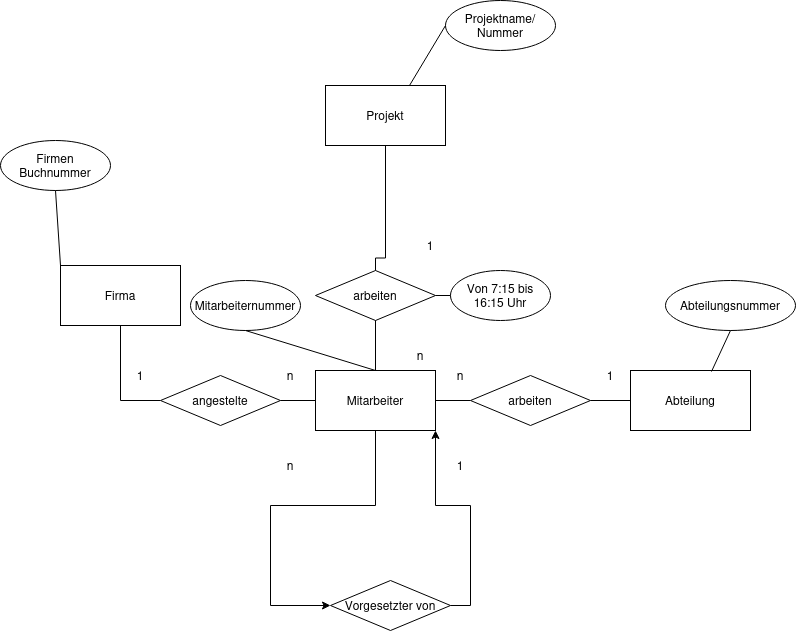

The diagram above was exported from draw.io. Its source (the exported page's mxGraphModel, read from the mxfile embedded in the PNG):
<mxGraphModel dx="1426" dy="947" grid="1" gridSize="10" guides="1" tooltips="1" connect="1" arrows="1" fold="1" page="1" pageScale="1" pageWidth="850" pageHeight="1100" math="0" shadow="0">
  <root>
    <mxCell id="0" />
    <mxCell id="1" parent="0" />
    <mxCell id="b8-qUhcjbEqDglrdxvY2-1" value="Firma" style="rounded=0;whiteSpace=wrap;html=1;" vertex="1" parent="1">
      <mxGeometry x="100" y="325" width="120" height="60" as="geometry" />
    </mxCell>
    <mxCell id="b8-qUhcjbEqDglrdxvY2-14" style="edgeStyle=orthogonalEdgeStyle;rounded=0;orthogonalLoop=1;jettySize=auto;html=1;exitX=1;exitY=0.5;exitDx=0;exitDy=0;entryX=0;entryY=0.5;entryDx=0;entryDy=0;endArrow=none;endFill=0;" edge="1" parent="1" source="b8-qUhcjbEqDglrdxvY2-2" target="b8-qUhcjbEqDglrdxvY2-5">
      <mxGeometry relative="1" as="geometry" />
    </mxCell>
    <mxCell id="b8-qUhcjbEqDglrdxvY2-26" style="edgeStyle=orthogonalEdgeStyle;rounded=0;orthogonalLoop=1;jettySize=auto;html=1;exitX=0.5;exitY=1;exitDx=0;exitDy=0;entryX=0;entryY=0.5;entryDx=0;entryDy=0;endArrow=classic;endFill=1;" edge="1" parent="1" source="b8-qUhcjbEqDglrdxvY2-2" target="b8-qUhcjbEqDglrdxvY2-18">
      <mxGeometry relative="1" as="geometry">
        <Array as="points">
          <mxPoint x="415" y="565" />
          <mxPoint x="310" y="565" />
          <mxPoint x="310" y="665" />
        </Array>
      </mxGeometry>
    </mxCell>
    <mxCell id="b8-qUhcjbEqDglrdxvY2-39" style="edgeStyle=orthogonalEdgeStyle;rounded=0;orthogonalLoop=1;jettySize=auto;html=1;exitX=0.5;exitY=0;exitDx=0;exitDy=0;endArrow=none;endFill=0;" edge="1" parent="1" source="b8-qUhcjbEqDglrdxvY2-2" target="b8-qUhcjbEqDglrdxvY2-38">
      <mxGeometry relative="1" as="geometry" />
    </mxCell>
    <mxCell id="b8-qUhcjbEqDglrdxvY2-2" value="Mitarbeiter" style="rounded=0;whiteSpace=wrap;html=1;" vertex="1" parent="1">
      <mxGeometry x="355" y="430" width="120" height="60" as="geometry" />
    </mxCell>
    <mxCell id="b8-qUhcjbEqDglrdxvY2-3" value="Abteilung" style="rounded=0;whiteSpace=wrap;html=1;" vertex="1" parent="1">
      <mxGeometry x="670" y="430" width="120" height="60" as="geometry" />
    </mxCell>
    <mxCell id="b8-qUhcjbEqDglrdxvY2-11" style="edgeStyle=orthogonalEdgeStyle;rounded=0;orthogonalLoop=1;jettySize=auto;html=1;exitX=0;exitY=0.5;exitDx=0;exitDy=0;endArrow=none;endFill=0;" edge="1" parent="1" source="b8-qUhcjbEqDglrdxvY2-4" target="b8-qUhcjbEqDglrdxvY2-1">
      <mxGeometry relative="1" as="geometry" />
    </mxCell>
    <mxCell id="b8-qUhcjbEqDglrdxvY2-12" style="edgeStyle=orthogonalEdgeStyle;rounded=0;orthogonalLoop=1;jettySize=auto;html=1;exitX=1;exitY=0.5;exitDx=0;exitDy=0;entryX=0;entryY=0.5;entryDx=0;entryDy=0;endArrow=none;endFill=0;" edge="1" parent="1" source="b8-qUhcjbEqDglrdxvY2-4" target="b8-qUhcjbEqDglrdxvY2-2">
      <mxGeometry relative="1" as="geometry" />
    </mxCell>
    <mxCell id="b8-qUhcjbEqDglrdxvY2-4" value="angestelte" style="rhombus;whiteSpace=wrap;html=1;" vertex="1" parent="1">
      <mxGeometry x="200" y="435" width="120" height="50" as="geometry" />
    </mxCell>
    <mxCell id="b8-qUhcjbEqDglrdxvY2-15" style="edgeStyle=orthogonalEdgeStyle;rounded=0;orthogonalLoop=1;jettySize=auto;html=1;exitX=1;exitY=0.5;exitDx=0;exitDy=0;entryX=0;entryY=0.5;entryDx=0;entryDy=0;endArrow=none;endFill=0;" edge="1" parent="1" source="b8-qUhcjbEqDglrdxvY2-5" target="b8-qUhcjbEqDglrdxvY2-3">
      <mxGeometry relative="1" as="geometry" />
    </mxCell>
    <mxCell id="b8-qUhcjbEqDglrdxvY2-5" value="&lt;div&gt;arbeiten&lt;/div&gt;" style="rhombus;whiteSpace=wrap;html=1;" vertex="1" parent="1">
      <mxGeometry x="510" y="435" width="120" height="50" as="geometry" />
    </mxCell>
    <mxCell id="b8-qUhcjbEqDglrdxvY2-6" value="1" style="text;html=1;whiteSpace=wrap;strokeColor=none;fillColor=none;align=center;verticalAlign=middle;rounded=0;" vertex="1" parent="1">
      <mxGeometry x="620" y="420" width="60" height="30" as="geometry" />
    </mxCell>
    <mxCell id="b8-qUhcjbEqDglrdxvY2-7" value="n" style="text;html=1;whiteSpace=wrap;strokeColor=none;fillColor=none;align=center;verticalAlign=middle;rounded=0;" vertex="1" parent="1">
      <mxGeometry x="470" y="420" width="60" height="30" as="geometry" />
    </mxCell>
    <mxCell id="b8-qUhcjbEqDglrdxvY2-8" value="n" style="text;html=1;whiteSpace=wrap;strokeColor=none;fillColor=none;align=center;verticalAlign=middle;rounded=0;" vertex="1" parent="1">
      <mxGeometry x="300" y="420" width="60" height="30" as="geometry" />
    </mxCell>
    <mxCell id="b8-qUhcjbEqDglrdxvY2-9" value="1" style="text;html=1;whiteSpace=wrap;strokeColor=none;fillColor=none;align=center;verticalAlign=middle;rounded=0;" vertex="1" parent="1">
      <mxGeometry x="150" y="420" width="60" height="30" as="geometry" />
    </mxCell>
    <mxCell id="b8-qUhcjbEqDglrdxvY2-28" style="edgeStyle=orthogonalEdgeStyle;rounded=0;orthogonalLoop=1;jettySize=auto;html=1;exitX=1;exitY=0.5;exitDx=0;exitDy=0;entryX=1;entryY=1;entryDx=0;entryDy=0;endArrow=classic;endFill=1;" edge="1" parent="1" source="b8-qUhcjbEqDglrdxvY2-18" target="b8-qUhcjbEqDglrdxvY2-2">
      <mxGeometry relative="1" as="geometry" />
    </mxCell>
    <mxCell id="b8-qUhcjbEqDglrdxvY2-18" value="Vorgesetzter von" style="rhombus;whiteSpace=wrap;html=1;" vertex="1" parent="1">
      <mxGeometry x="370" y="640" width="120" height="50" as="geometry" />
    </mxCell>
    <mxCell id="b8-qUhcjbEqDglrdxvY2-29" value="n" style="text;html=1;whiteSpace=wrap;strokeColor=none;fillColor=none;align=center;verticalAlign=middle;rounded=0;" vertex="1" parent="1">
      <mxGeometry x="300" y="510" width="60" height="30" as="geometry" />
    </mxCell>
    <mxCell id="b8-qUhcjbEqDglrdxvY2-30" value="1" style="text;html=1;whiteSpace=wrap;strokeColor=none;fillColor=none;align=center;verticalAlign=middle;rounded=0;" vertex="1" parent="1">
      <mxGeometry x="470" y="510" width="60" height="30" as="geometry" />
    </mxCell>
    <mxCell id="b8-qUhcjbEqDglrdxvY2-31" value="&lt;div&gt;&lt;br&gt;&lt;/div&gt;&lt;div&gt;Firmen Buchnummer&lt;/div&gt;&lt;div&gt;&lt;br&gt;&lt;/div&gt;" style="ellipse;whiteSpace=wrap;html=1;" vertex="1" parent="1">
      <mxGeometry x="40" y="200" width="110" height="50" as="geometry" />
    </mxCell>
    <mxCell id="b8-qUhcjbEqDglrdxvY2-32" value="" style="endArrow=none;html=1;rounded=0;entryX=0.5;entryY=1;entryDx=0;entryDy=0;exitX=0;exitY=0;exitDx=0;exitDy=0;" edge="1" parent="1" source="b8-qUhcjbEqDglrdxvY2-1" target="b8-qUhcjbEqDglrdxvY2-31">
      <mxGeometry width="50" height="50" relative="1" as="geometry">
        <mxPoint x="110" y="680" as="sourcePoint" />
        <mxPoint x="160" y="630" as="targetPoint" />
        <Array as="points" />
      </mxGeometry>
    </mxCell>
    <mxCell id="b8-qUhcjbEqDglrdxvY2-34" value="Mitarbeiternummer" style="ellipse;whiteSpace=wrap;html=1;" vertex="1" parent="1">
      <mxGeometry x="230" y="340" width="110" height="50" as="geometry" />
    </mxCell>
    <mxCell id="b8-qUhcjbEqDglrdxvY2-35" value="" style="endArrow=none;html=1;rounded=0;entryX=0.5;entryY=1;entryDx=0;entryDy=0;exitX=0.5;exitY=0;exitDx=0;exitDy=0;" edge="1" parent="1" source="b8-qUhcjbEqDglrdxvY2-2" target="b8-qUhcjbEqDglrdxvY2-34">
      <mxGeometry width="50" height="50" relative="1" as="geometry">
        <mxPoint x="110" y="680" as="sourcePoint" />
        <mxPoint x="160" y="630" as="targetPoint" />
      </mxGeometry>
    </mxCell>
    <mxCell id="b8-qUhcjbEqDglrdxvY2-36" value="Abteilungsnummer" style="ellipse;whiteSpace=wrap;html=1;" vertex="1" parent="1">
      <mxGeometry x="705" y="340" width="130" height="50" as="geometry" />
    </mxCell>
    <mxCell id="b8-qUhcjbEqDglrdxvY2-37" value="" style="endArrow=none;html=1;rounded=0;entryX=0.5;entryY=1;entryDx=0;entryDy=0;exitX=0.675;exitY=0.017;exitDx=0;exitDy=0;exitPerimeter=0;" edge="1" parent="1" source="b8-qUhcjbEqDglrdxvY2-3" target="b8-qUhcjbEqDglrdxvY2-36">
      <mxGeometry width="50" height="50" relative="1" as="geometry">
        <mxPoint x="110" y="680" as="sourcePoint" />
        <mxPoint x="160" y="630" as="targetPoint" />
      </mxGeometry>
    </mxCell>
    <mxCell id="b8-qUhcjbEqDglrdxvY2-38" value="Projekt" style="rounded=0;whiteSpace=wrap;html=1;" vertex="1" parent="1">
      <mxGeometry x="365" y="145" width="120" height="60" as="geometry" />
    </mxCell>
    <mxCell id="b8-qUhcjbEqDglrdxvY2-40" value="&lt;div&gt;arbeiten&lt;/div&gt;" style="rhombus;whiteSpace=wrap;html=1;" vertex="1" parent="1">
      <mxGeometry x="355" y="330" width="120" height="50" as="geometry" />
    </mxCell>
    <mxCell id="b8-qUhcjbEqDglrdxvY2-41" value="n" style="text;html=1;whiteSpace=wrap;strokeColor=none;fillColor=none;align=center;verticalAlign=middle;rounded=0;" vertex="1" parent="1">
      <mxGeometry x="430" y="400" width="60" height="30" as="geometry" />
    </mxCell>
    <mxCell id="b8-qUhcjbEqDglrdxvY2-42" value="Projektname/Nummer" style="ellipse;whiteSpace=wrap;html=1;" vertex="1" parent="1">
      <mxGeometry x="485" y="60" width="110" height="50" as="geometry" />
    </mxCell>
    <mxCell id="b8-qUhcjbEqDglrdxvY2-43" value="" style="endArrow=none;html=1;rounded=0;entryX=0;entryY=0.5;entryDx=0;entryDy=0;exitX=0.7;exitY=0;exitDx=0;exitDy=0;exitPerimeter=0;" edge="1" parent="1" source="b8-qUhcjbEqDglrdxvY2-38" target="b8-qUhcjbEqDglrdxvY2-42">
      <mxGeometry width="50" height="50" relative="1" as="geometry">
        <mxPoint x="150" y="560" as="sourcePoint" />
        <mxPoint x="200" y="510" as="targetPoint" />
      </mxGeometry>
    </mxCell>
    <mxCell id="b8-qUhcjbEqDglrdxvY2-44" value="&lt;div&gt;1&lt;/div&gt;" style="text;html=1;whiteSpace=wrap;strokeColor=none;fillColor=none;align=center;verticalAlign=middle;rounded=0;" vertex="1" parent="1">
      <mxGeometry x="440" y="290" width="60" height="30" as="geometry" />
    </mxCell>
    <mxCell id="b8-qUhcjbEqDglrdxvY2-45" value="Von 7:15 bis 16:15 Uhr" style="ellipse;whiteSpace=wrap;html=1;" vertex="1" parent="1">
      <mxGeometry x="490" y="330" width="100" height="50" as="geometry" />
    </mxCell>
    <mxCell id="b8-qUhcjbEqDglrdxvY2-46" value="" style="endArrow=none;html=1;rounded=0;entryX=0;entryY=0.5;entryDx=0;entryDy=0;exitX=1;exitY=0.5;exitDx=0;exitDy=0;" edge="1" parent="1" source="b8-qUhcjbEqDglrdxvY2-40" target="b8-qUhcjbEqDglrdxvY2-45">
      <mxGeometry width="50" height="50" relative="1" as="geometry">
        <mxPoint x="449" y="240" as="sourcePoint" />
        <mxPoint x="525" y="185" as="targetPoint" />
      </mxGeometry>
    </mxCell>
  </root>
</mxGraphModel>